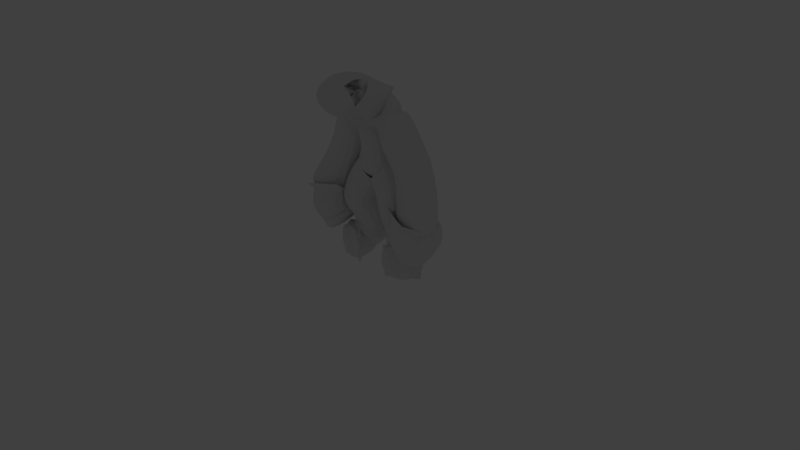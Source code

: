 # Source: Gidiosaurus_base_mesh_02.blend  (saved by Blender 2.70.0; exported with 4.5.12 LTS)
import bpy
from mathutils import Matrix  # noqa: F401  (used for matrix-valued properties, if any)

bpy.ops.wm.read_factory_settings(use_empty=True)
scene = bpy.context.scene
scene.name = 'Scene'

# ---- collections
col_collection_1 = bpy.data.collections.new('Collection 1'); scene.collection.children.link(col_collection_1)
col_collection_1.hide_render = True
col_collection_1.hide_viewport = True
col_collection_6 = bpy.data.collections.new('Collection 6'); scene.collection.children.link(col_collection_6)
col_collection_6.hide_render = True
col_collection_6.hide_viewport = True
col_collection_11 = bpy.data.collections.new('Collection 11'); scene.collection.children.link(col_collection_11)

# ---- world
world_world = bpy.data.worlds.new('World'); scene.world = world_world
world_world.color = (0.05088, 0.05088, 0.05088)
world_world.use_sun_shadow = False
world_world.sun_shadow_jitter_overblur = 0.0
world_world.cycles.sampling_method = 'MANUAL'
world_world.cycles.sample_map_resolution = 256

# ---- cameras
cam_camera = bpy.data.cameras.new('Camera')
cam_camera.clip_end = 100.0
cam_camera.lens = 35.0
cam_camera.sensor_width = 32.0
cam_camera.sensor_height = 18.0
cam_camera.ortho_scale = 7.314
cam_camera.dof.focus_distance = 0.0
cam_camera.dof.aperture_fstop = 128.0

# ---- lights
light_lamp = bpy.data.lights.new('Lamp', 'POINT')
light_lamp.transmission_factor = 0.0
light_lamp.cutoff_distance = 30.0
light_lamp.energy = 100.0
light_lamp.shadow_buffer_clip_start = 1.001
light_lamp.shadow_soft_size = 0.1
light_lamp.shadow_maximum_resolution = 0.006
light_lamp.use_absolute_resolution = True
light_lamp.cycles.use_multiple_importance_sampling = False

# ---- meshes
me_plane_004 = bpy.data.meshes.new('Plane.004')
me_plane_004.from_pydata([(0.0, -0.1767, 2.171), (0.0, -0.6481, 2.065), (0.0, -0.3076, 2.307), (0.0, -0.4912, 2.216), (0.0, -0.2674, 2.5), (0.0, 0.182, 1.205), (0.0, 0.1759, 1.362), (0.0, 0.01399, 1.994), (1.037e-10, -0.0349, 2.078), (0.0, 0.182, 1.017), (0.2925, 0.07051, 1.866), (0.5472, 0.1508, 1.364), (0.7603, 0.04231, 0.8376), (0.122, 0.182, 1.177), (0.3694, 0.09727, 0.696), (0.2677, 0.298, 0.2998), (0.3573, 0.2087, 0.06764), (0.7943, 0.02588, 0.4337), (0.0, 0.142, 1.578), (0.0, 0.09846, 1.799), (0.7244, -0.09394, 0.5814), (0.7776, 0.1302, 0.4795), (0.7776, 0.1222, 0.6936), (0.7244, -0.05046, 0.7013), (0.7862, 0.0341, 0.6356), (0.6057, 0.05446, 0.2432), (0.5947, 0.1225, 0.3004), (0.7092, -0.02726, 0.4442), (0.396, 0.1547, 0.04037), (0.4418, -0.06036, 0.0378), (0.5751, 0.03312, 0.0378), (0.604, 0.1413, 1.265), (0.7144, 0.08874, 0.9838), (0.2108, 0.1543, 1.019), (0.2933, 0.126, 0.8584), (0.3092, 0.1726, 0.6169), (0.3016, 0.2451, 0.4393), (0.3821, 0.09728, 1.701), (0.4662, 0.124, 1.534), (0.2976, 0.2683, 0.2224), (0.3274, 0.2385, 0.145), (0.7889, 0.03136, 0.5683), (0.7916, 0.02862, 0.501), (0.7244, -0.06496, 0.6613), (0.7244, -0.07945, 0.6214), (0.7776, 0.1249, 0.6222), (0.7776, 0.1275, 0.5509), (0.7314, 0.0354, 0.3702), (0.6685, 0.04493, 0.3067), (0.7166, 0.1276, 0.4198), (0.6557, 0.1251, 0.3601), (0.7193, -0.07171, 0.5357), (0.7143, -0.04949, 0.49), (0.4113, 0.08302, 0.03951), (0.4265, 0.01133, 0.03866), (0.4557, 0.1142, 0.03951), (0.5154, 0.07365, 0.03866)], [(3, 1), (2, 0), (3, 2), (2, 4), (5, 6), (19, 7), (7, 8), (5, 9), (7, 10), (38, 11), (32, 12), (5, 13), (34, 14), (36, 15), (40, 16), (42, 17), (18, 6), (19, 18), (8, 0), (44, 20), (46, 21), (22, 12), (23, 12), (24, 12), (48, 25), (50, 26), (52, 27), (16, 28), (54, 29), (56, 30), (31, 11), (32, 31), (33, 13), (34, 33), (35, 14), (36, 35), (37, 10), (38, 37), (39, 15), (40, 39), (41, 24), (42, 41), (43, 23), (44, 43), (45, 22), (46, 45), (47, 17), (48, 47), (49, 21), (50, 49), (51, 20), (52, 51), (53, 28), (54, 53), (55, 28), (56, 55)], [])
me_plane_004.use_remesh_preserve_volume = False
me_plane_004.use_remesh_preserve_attributes = False
me_plane_004.use_mirror_vertex_groups = False
me_plane_004.update()

# ---- objects
ob_empty_gidiosaurus_back = bpy.data.objects.new('Empty_gidiosaurus_back', None)
ob_empty_gidiosaurus_side = bpy.data.objects.new('Empty_gidiosaurus_side', None)
ob_empty_gidiosaurus_front = bpy.data.objects.new('Empty_gidiosaurus_front', None)
ob_empty_001 = bpy.data.objects.new('Empty.001', None)
ob_empty = bpy.data.objects.new('Empty', None)
ob_lamp = bpy.data.objects.new('Lamp', light_lamp)
ob_camera = bpy.data.objects.new('Camera', cam_camera)
ob_gidiosaurus = bpy.data.objects.new('Gidiosaurus', me_plane_004)

# ---- transforms, parenting, visibility, modifiers, constraints
ob_empty_gidiosaurus_back.location = (0.0, 0.0, 0.0)
ob_empty_gidiosaurus_back.rotation_euler = (1.571, -0.0, 0.0)
ob_empty_gidiosaurus_back.empty_display_type = 'IMAGE'
ob_empty_gidiosaurus_back.empty_display_size = 2.83
ob_empty_gidiosaurus_back.empty_image_offset = (-0.502, -0.0532)
ob_empty_gidiosaurus_back.hide_viewport = True
ob_empty_gidiosaurus_back.hide_render = True
ob_empty_gidiosaurus_back.lineart.crease_threshold = 0.0
ob_empty_gidiosaurus_side.location = (0.0, 0.0, 0.0)
ob_empty_gidiosaurus_side.rotation_euler = (1.571, -0.0, 1.571)
ob_empty_gidiosaurus_side.empty_display_type = 'IMAGE'
ob_empty_gidiosaurus_side.empty_display_size = 2.83
ob_empty_gidiosaurus_side.empty_image_offset = (-0.502, -0.0532)
ob_empty_gidiosaurus_side.hide_render = True
ob_empty_gidiosaurus_side.lineart.crease_threshold = 0.0
ob_empty_gidiosaurus_front.location = (0.0, 0.0, 0.0)
ob_empty_gidiosaurus_front.rotation_euler = (1.571, -0.0, 0.0)
ob_empty_gidiosaurus_front.empty_display_type = 'IMAGE'
ob_empty_gidiosaurus_front.empty_display_size = 2.83
ob_empty_gidiosaurus_front.empty_image_offset = (-0.502, -0.0532)
ob_empty_gidiosaurus_front.hide_viewport = True
ob_empty_gidiosaurus_front.hide_render = True
ob_empty_gidiosaurus_front.lineart.crease_threshold = 0.0
ob_empty_001.location = (0.0, 0.0, 2.5)
ob_empty_001.empty_image_offset = (0.0, 0.0)
ob_empty_001.hide_select = True
ob_empty_001.lineart.crease_threshold = 0.0
ob_empty.location = (0.0, 0.0, 0.0)
ob_empty.empty_image_offset = (0.0, 0.0)
ob_empty.hide_select = True
ob_empty.lineart.crease_threshold = 0.0
ob_lamp.location = (4.076, 1.005, 5.904)
ob_lamp.rotation_euler = (0.6503, 0.05522, 1.866)
ob_lamp.lock_rotations_4d = False
ob_lamp.empty_display_type = 'ARROWS'
ob_lamp.color = (0.0, 0.0, 0.0, 0.0)
ob_lamp.lineart.crease_threshold = 0.0
ob_camera.location = (7.481, -6.508, 5.344)
ob_camera.rotation_euler = (1.109, 0.01082, 0.8149)
ob_camera.lock_rotations_4d = False
ob_camera.empty_display_type = 'ARROWS'
ob_camera.color = (0.0, 0.0, 0.0, 0.0)
ob_camera.display_type = 'WIRE'
ob_camera.lineart.crease_threshold = 0.0
ob_gidiosaurus.location = (0.0, 0.0, 0.0)
ob_gidiosaurus.lineart.crease_threshold = 0.0
_m = ob_gidiosaurus.modifiers.new('Skin', 'SKIN')
_m.use_x_symmetry = False
_m = ob_gidiosaurus.modifiers.new('Mirror', 'MIRROR')
_m = ob_gidiosaurus.modifiers.new('Subsurf', 'SUBSURF')
_m.uv_smooth = 'PRESERVE_CORNERS'
_m.quality = 2

# ---- collection membership
col_collection_1.objects.link(ob_empty_gidiosaurus_back)
col_collection_1.objects.link(ob_empty_gidiosaurus_side)
col_collection_1.objects.link(ob_empty_gidiosaurus_front)
col_collection_1.objects.link(ob_empty_001)
col_collection_1.objects.link(ob_empty)
col_collection_6.objects.link(ob_lamp)
col_collection_6.objects.link(ob_camera)
col_collection_11.objects.link(ob_gidiosaurus)

# ---- scene / render settings (as saved in the file)
scene.camera = ob_camera
scene.frame_start = 1; scene.frame_end = 250; scene.frame_set(1)
scene.render.engine = 'BLENDER_EEVEE_NEXT'
scene.render.resolution_percentage = 50
scene.render.dither_intensity = 0.0
scene.cycles.use_denoising = False
scene.cycles.samples = 10
scene.cycles.sampling_pattern = 'TABULATED_SOBOL'
scene.cycles.light_sampling_threshold = 0.0
scene.cycles.use_adaptive_sampling = False
scene.cycles.use_light_tree = False
scene.cycles.blur_glossy = 0.0
scene.cycles.volume_bounces = 1
scene.cycles.pixel_filter_type = 'GAUSSIAN'
scene.cycles.sample_clamp_indirect = 0.0
scene.view_settings.view_transform = 'Standard'
bpy.context.view_layer.update()
